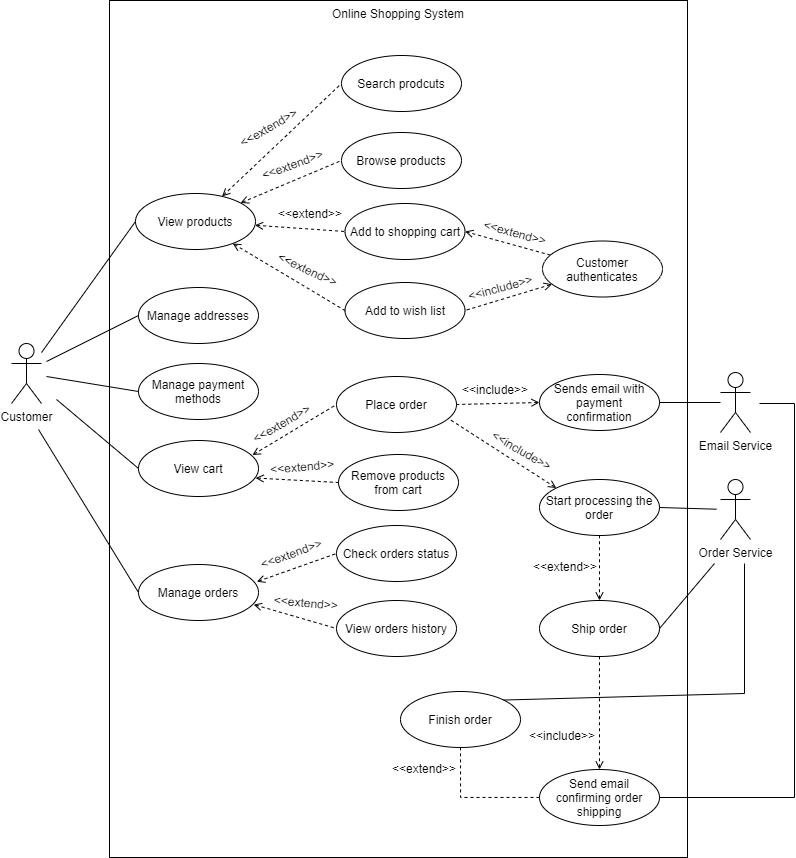

The diagram above was exported from draw.io. Its source (the exported page's mxGraphModel, read from the mxfile embedded in the PNG):
<mxGraphModel dx="1471" dy="844" grid="0" gridSize="10" guides="1" tooltips="1" connect="1" arrows="1" fold="1" page="1" pageScale="1" pageWidth="827" pageHeight="1169" math="0" shadow="0">
  <root>
    <mxCell id="drhPaOrm1WbmXI3Dsyiq-0" />
    <mxCell id="drhPaOrm1WbmXI3Dsyiq-1" parent="drhPaOrm1WbmXI3Dsyiq-0" />
    <mxCell id="kwjncbXidMHBhtvWzgLZ-0" value="Customer" style="shape=umlActor;verticalLabelPosition=bottom;verticalAlign=top;html=1;outlineConnect=0;" parent="drhPaOrm1WbmXI3Dsyiq-1" vertex="1">
      <mxGeometry x="137" y="371" width="30" height="60" as="geometry" />
    </mxCell>
    <mxCell id="kwjncbXidMHBhtvWzgLZ-2" value="Online Shopping System" style="rounded=0;whiteSpace=wrap;html=1;labelPosition=center;verticalLabelPosition=middle;align=center;verticalAlign=top;" parent="drhPaOrm1WbmXI3Dsyiq-1" vertex="1">
      <mxGeometry x="235" y="28" width="578" height="857" as="geometry" />
    </mxCell>
    <mxCell id="gxz594_oBvsIarmEQ465-5" style="edgeStyle=none;rounded=0;orthogonalLoop=1;jettySize=auto;html=1;entryX=0;entryY=0.5;entryDx=0;entryDy=0;endArrow=none;endFill=0;startArrow=open;startFill=0;dashed=1;" parent="drhPaOrm1WbmXI3Dsyiq-1" source="kwjncbXidMHBhtvWzgLZ-7" target="gxz594_oBvsIarmEQ465-0" edge="1">
      <mxGeometry relative="1" as="geometry" />
    </mxCell>
    <mxCell id="gxz594_oBvsIarmEQ465-6" style="edgeStyle=none;rounded=0;orthogonalLoop=1;jettySize=auto;html=1;entryX=0;entryY=0.5;entryDx=0;entryDy=0;endArrow=none;endFill=0;dashed=1;startArrow=open;startFill=0;" parent="drhPaOrm1WbmXI3Dsyiq-1" source="kwjncbXidMHBhtvWzgLZ-7" target="gxz594_oBvsIarmEQ465-1" edge="1">
      <mxGeometry relative="1" as="geometry" />
    </mxCell>
    <mxCell id="gxz594_oBvsIarmEQ465-8" style="edgeStyle=none;rounded=0;orthogonalLoop=1;jettySize=auto;html=1;entryX=0;entryY=0.5;entryDx=0;entryDy=0;endArrow=none;endFill=0;dashed=1;startArrow=open;startFill=0;" parent="drhPaOrm1WbmXI3Dsyiq-1" source="kwjncbXidMHBhtvWzgLZ-7" target="gxz594_oBvsIarmEQ465-3" edge="1">
      <mxGeometry relative="1" as="geometry" />
    </mxCell>
    <mxCell id="gxz594_oBvsIarmEQ465-9" style="edgeStyle=none;rounded=0;orthogonalLoop=1;jettySize=auto;html=1;entryX=0;entryY=0.5;entryDx=0;entryDy=0;endArrow=none;endFill=0;dashed=1;startArrow=open;startFill=0;" parent="drhPaOrm1WbmXI3Dsyiq-1" source="kwjncbXidMHBhtvWzgLZ-7" target="gxz594_oBvsIarmEQ465-4" edge="1">
      <mxGeometry relative="1" as="geometry" />
    </mxCell>
    <mxCell id="kwjncbXidMHBhtvWzgLZ-7" value="View products" style="ellipse;whiteSpace=wrap;html=1;verticalAlign=middle;" parent="drhPaOrm1WbmXI3Dsyiq-1" vertex="1">
      <mxGeometry x="261" y="221" width="120" height="56" as="geometry" />
    </mxCell>
    <mxCell id="gxz594_oBvsIarmEQ465-0" value="Search prodcuts" style="ellipse;whiteSpace=wrap;html=1;verticalAlign=middle;" parent="drhPaOrm1WbmXI3Dsyiq-1" vertex="1">
      <mxGeometry x="467" y="83" width="120" height="56" as="geometry" />
    </mxCell>
    <mxCell id="gxz594_oBvsIarmEQ465-1" value="Browse products" style="ellipse;whiteSpace=wrap;html=1;verticalAlign=middle;" parent="drhPaOrm1WbmXI3Dsyiq-1" vertex="1">
      <mxGeometry x="467" y="160" width="120" height="56" as="geometry" />
    </mxCell>
    <mxCell id="gxz594_oBvsIarmEQ465-3" value="Add to shopping cart" style="ellipse;whiteSpace=wrap;html=1;verticalAlign=middle;" parent="drhPaOrm1WbmXI3Dsyiq-1" vertex="1">
      <mxGeometry x="470.5" y="231" width="120" height="56" as="geometry" />
    </mxCell>
    <mxCell id="gxz594_oBvsIarmEQ465-4" value="Add to wish list" style="ellipse;whiteSpace=wrap;html=1;verticalAlign=middle;" parent="drhPaOrm1WbmXI3Dsyiq-1" vertex="1">
      <mxGeometry x="470.5" y="310" width="120" height="56" as="geometry" />
    </mxCell>
    <mxCell id="gxz594_oBvsIarmEQ465-10" value="&amp;lt;&amp;lt;extend&amp;gt;&amp;gt;" style="text;html=1;strokeColor=none;fillColor=none;align=center;verticalAlign=middle;whiteSpace=wrap;rounded=0;rotation=-30;" parent="drhPaOrm1WbmXI3Dsyiq-1" vertex="1">
      <mxGeometry x="374" y="145" width="40" height="19" as="geometry" />
    </mxCell>
    <mxCell id="gxz594_oBvsIarmEQ465-11" value="&amp;lt;&amp;lt;extend&amp;gt;&amp;gt;" style="text;html=1;strokeColor=none;fillColor=none;align=center;verticalAlign=middle;whiteSpace=wrap;rounded=0;rotation=-20;" parent="drhPaOrm1WbmXI3Dsyiq-1" vertex="1">
      <mxGeometry x="398" y="182" width="40" height="19" as="geometry" />
    </mxCell>
    <mxCell id="gxz594_oBvsIarmEQ465-13" value="&amp;lt;&amp;lt;extend&amp;gt;&amp;gt;" style="text;html=1;strokeColor=none;fillColor=none;align=center;verticalAlign=middle;whiteSpace=wrap;rounded=0;" parent="drhPaOrm1WbmXI3Dsyiq-1" vertex="1">
      <mxGeometry x="415.5" y="231" width="40" height="19" as="geometry" />
    </mxCell>
    <mxCell id="gxz594_oBvsIarmEQ465-15" value="&amp;lt;&amp;lt;extend&amp;gt;&amp;gt;" style="text;html=1;strokeColor=none;fillColor=none;align=center;verticalAlign=middle;whiteSpace=wrap;rounded=0;rotation=25;" parent="drhPaOrm1WbmXI3Dsyiq-1" vertex="1">
      <mxGeometry x="414" y="287" width="40" height="19" as="geometry" />
    </mxCell>
    <mxCell id="gxz594_oBvsIarmEQ465-20" style="edgeStyle=none;rounded=0;orthogonalLoop=1;jettySize=auto;html=1;entryX=1;entryY=0.5;entryDx=0;entryDy=0;dashed=1;startArrow=none;startFill=0;endArrow=open;endFill=0;" parent="drhPaOrm1WbmXI3Dsyiq-1" source="gxz594_oBvsIarmEQ465-16" target="gxz594_oBvsIarmEQ465-3" edge="1">
      <mxGeometry relative="1" as="geometry" />
    </mxCell>
    <mxCell id="gxz594_oBvsIarmEQ465-21" style="edgeStyle=none;rounded=0;orthogonalLoop=1;jettySize=auto;html=1;entryX=1;entryY=0.5;entryDx=0;entryDy=0;dashed=1;startArrow=open;startFill=0;endArrow=none;endFill=0;" parent="drhPaOrm1WbmXI3Dsyiq-1" source="gxz594_oBvsIarmEQ465-16" target="gxz594_oBvsIarmEQ465-4" edge="1">
      <mxGeometry relative="1" as="geometry" />
    </mxCell>
    <mxCell id="gxz594_oBvsIarmEQ465-16" value="Customer authenticates" style="ellipse;whiteSpace=wrap;html=1;verticalAlign=middle;" parent="drhPaOrm1WbmXI3Dsyiq-1" vertex="1">
      <mxGeometry x="668" y="268.5" width="120" height="56" as="geometry" />
    </mxCell>
    <mxCell id="gxz594_oBvsIarmEQ465-22" value="&amp;lt;&amp;lt;extend&amp;gt;&amp;gt;" style="text;html=1;strokeColor=none;fillColor=none;align=center;verticalAlign=middle;whiteSpace=wrap;rounded=0;rotation=15;" parent="drhPaOrm1WbmXI3Dsyiq-1" vertex="1">
      <mxGeometry x="621" y="250" width="40" height="19" as="geometry" />
    </mxCell>
    <mxCell id="gxz594_oBvsIarmEQ465-24" value="&amp;lt;&amp;lt;include&amp;gt;&amp;gt;" style="text;html=1;strokeColor=none;fillColor=none;align=center;verticalAlign=middle;whiteSpace=wrap;rounded=0;rotation=-15;" parent="drhPaOrm1WbmXI3Dsyiq-1" vertex="1">
      <mxGeometry x="606" y="305.5" width="40" height="19" as="geometry" />
    </mxCell>
    <mxCell id="9-jjLr1Lq5iyjwIA9d71-0" style="edgeStyle=none;rounded=0;orthogonalLoop=1;jettySize=auto;html=1;entryX=0;entryY=0.5;entryDx=0;entryDy=0;startArrow=none;startFill=0;endArrow=none;endFill=0;" parent="drhPaOrm1WbmXI3Dsyiq-1" source="kwjncbXidMHBhtvWzgLZ-0" target="kwjncbXidMHBhtvWzgLZ-7" edge="1">
      <mxGeometry relative="1" as="geometry" />
    </mxCell>
    <mxCell id="_x93AlWSjqtdMaaON8Sq-0" value="Sends email with payment&lt;br&gt;confirmation" style="ellipse;whiteSpace=wrap;html=1;verticalAlign=middle;" parent="drhPaOrm1WbmXI3Dsyiq-1" vertex="1">
      <mxGeometry x="665" y="402" width="120" height="56" as="geometry" />
    </mxCell>
    <mxCell id="h23kUhyegjk2dL5QXp_K-1" style="edgeStyle=none;rounded=0;orthogonalLoop=1;jettySize=auto;html=1;entryX=1;entryY=0.5;entryDx=0;entryDy=0;startArrow=none;startFill=0;endArrow=none;endFill=0;" parent="drhPaOrm1WbmXI3Dsyiq-1" source="h23kUhyegjk2dL5QXp_K-0" target="_x93AlWSjqtdMaaON8Sq-0" edge="1">
      <mxGeometry relative="1" as="geometry" />
    </mxCell>
    <mxCell id="h23kUhyegjk2dL5QXp_K-0" value="Email Service" style="shape=umlActor;verticalLabelPosition=bottom;verticalAlign=top;html=1;outlineConnect=0;" parent="drhPaOrm1WbmXI3Dsyiq-1" vertex="1">
      <mxGeometry x="846" y="400" width="30" height="60" as="geometry" />
    </mxCell>
    <mxCell id="4bsugZ2j2gw0YHu0j8Bp-0" value="Manage addresses" style="ellipse;whiteSpace=wrap;html=1;verticalAlign=middle;" vertex="1" parent="drhPaOrm1WbmXI3Dsyiq-1">
      <mxGeometry x="264" y="315" width="120" height="56" as="geometry" />
    </mxCell>
    <mxCell id="4bsugZ2j2gw0YHu0j8Bp-1" value="Manage payment methods" style="ellipse;whiteSpace=wrap;html=1;verticalAlign=middle;" vertex="1" parent="drhPaOrm1WbmXI3Dsyiq-1">
      <mxGeometry x="264" y="391" width="120" height="56" as="geometry" />
    </mxCell>
    <mxCell id="4bsugZ2j2gw0YHu0j8Bp-2" style="edgeStyle=none;rounded=0;orthogonalLoop=1;jettySize=auto;html=1;entryX=0;entryY=0.5;entryDx=0;entryDy=0;startArrow=none;startFill=0;endArrow=none;endFill=0;" edge="1" parent="drhPaOrm1WbmXI3Dsyiq-1" target="4bsugZ2j2gw0YHu0j8Bp-0">
      <mxGeometry relative="1" as="geometry">
        <mxPoint x="172" y="389" as="sourcePoint" />
        <mxPoint x="270.9999999999991" y="578.9999999999998" as="targetPoint" />
      </mxGeometry>
    </mxCell>
    <mxCell id="4bsugZ2j2gw0YHu0j8Bp-3" style="edgeStyle=none;rounded=0;orthogonalLoop=1;jettySize=auto;html=1;entryX=0;entryY=0.5;entryDx=0;entryDy=0;startArrow=none;startFill=0;endArrow=none;endFill=0;" edge="1" parent="drhPaOrm1WbmXI3Dsyiq-1" target="4bsugZ2j2gw0YHu0j8Bp-1">
      <mxGeometry relative="1" as="geometry">
        <mxPoint x="172" y="404" as="sourcePoint" />
        <mxPoint x="273.9999999999991" y="678" as="targetPoint" />
      </mxGeometry>
    </mxCell>
    <mxCell id="4bsugZ2j2gw0YHu0j8Bp-4" value="View cart" style="ellipse;whiteSpace=wrap;html=1;verticalAlign=middle;" vertex="1" parent="drhPaOrm1WbmXI3Dsyiq-1">
      <mxGeometry x="264" y="468" width="120" height="56" as="geometry" />
    </mxCell>
    <mxCell id="4bsugZ2j2gw0YHu0j8Bp-5" value="Place order" style="ellipse;whiteSpace=wrap;html=1;verticalAlign=middle;" vertex="1" parent="drhPaOrm1WbmXI3Dsyiq-1">
      <mxGeometry x="462" y="404" width="120" height="56" as="geometry" />
    </mxCell>
    <mxCell id="4bsugZ2j2gw0YHu0j8Bp-6" style="edgeStyle=none;rounded=0;orthogonalLoop=1;jettySize=auto;html=1;entryX=0;entryY=0.5;entryDx=0;entryDy=0;endArrow=none;endFill=0;startArrow=open;startFill=0;dashed=1;exitX=0.949;exitY=0.26;exitDx=0;exitDy=0;exitPerimeter=0;" edge="1" parent="drhPaOrm1WbmXI3Dsyiq-1" source="4bsugZ2j2gw0YHu0j8Bp-4" target="4bsugZ2j2gw0YHu0j8Bp-5">
      <mxGeometry relative="1" as="geometry">
        <mxPoint x="379" y="481" as="sourcePoint" />
        <mxPoint x="440.9999999999977" y="478" as="targetPoint" />
      </mxGeometry>
    </mxCell>
    <mxCell id="4bsugZ2j2gw0YHu0j8Bp-7" value="&amp;lt;&amp;lt;extend&amp;gt;&amp;gt;" style="text;html=1;strokeColor=none;fillColor=none;align=center;verticalAlign=middle;whiteSpace=wrap;rounded=0;rotation=-30;" vertex="1" parent="drhPaOrm1WbmXI3Dsyiq-1">
      <mxGeometry x="387" y="441" width="40" height="19" as="geometry" />
    </mxCell>
    <mxCell id="4bsugZ2j2gw0YHu0j8Bp-8" style="edgeStyle=none;rounded=0;orthogonalLoop=1;jettySize=auto;html=1;entryX=0;entryY=0.5;entryDx=0;entryDy=0;startArrow=none;startFill=0;endArrow=none;endFill=0;" edge="1" parent="drhPaOrm1WbmXI3Dsyiq-1" target="4bsugZ2j2gw0YHu0j8Bp-4">
      <mxGeometry relative="1" as="geometry">
        <mxPoint x="182" y="427" as="sourcePoint" />
        <mxPoint x="273.9999999999991" y="762" as="targetPoint" />
      </mxGeometry>
    </mxCell>
    <mxCell id="4bsugZ2j2gw0YHu0j8Bp-9" value="Manage orders" style="ellipse;whiteSpace=wrap;html=1;verticalAlign=middle;" vertex="1" parent="drhPaOrm1WbmXI3Dsyiq-1">
      <mxGeometry x="264" y="592" width="120" height="56" as="geometry" />
    </mxCell>
    <mxCell id="4bsugZ2j2gw0YHu0j8Bp-10" value="Remove products from cart" style="ellipse;whiteSpace=wrap;html=1;verticalAlign=middle;" vertex="1" parent="drhPaOrm1WbmXI3Dsyiq-1">
      <mxGeometry x="464" y="482" width="120" height="56" as="geometry" />
    </mxCell>
    <mxCell id="4bsugZ2j2gw0YHu0j8Bp-11" style="edgeStyle=none;rounded=0;orthogonalLoop=1;jettySize=auto;html=1;entryX=0;entryY=0.5;entryDx=0;entryDy=0;endArrow=none;endFill=0;startArrow=open;startFill=0;dashed=1;exitX=0.976;exitY=0.67;exitDx=0;exitDy=0;exitPerimeter=0;" edge="1" parent="drhPaOrm1WbmXI3Dsyiq-1" source="4bsugZ2j2gw0YHu0j8Bp-4" target="4bsugZ2j2gw0YHu0j8Bp-10">
      <mxGeometry relative="1" as="geometry">
        <mxPoint x="394.0000000000009" y="505.9999999999998" as="sourcePoint" />
        <mxPoint x="472.00000000000045" y="442" as="targetPoint" />
      </mxGeometry>
    </mxCell>
    <mxCell id="4bsugZ2j2gw0YHu0j8Bp-12" value="&amp;lt;&amp;lt;extend&amp;gt;&amp;gt;" style="text;html=1;strokeColor=none;fillColor=none;align=center;verticalAlign=middle;whiteSpace=wrap;rounded=0;rotation=-5;" vertex="1" parent="drhPaOrm1WbmXI3Dsyiq-1">
      <mxGeometry x="408" y="484" width="40" height="19" as="geometry" />
    </mxCell>
    <mxCell id="4bsugZ2j2gw0YHu0j8Bp-13" style="edgeStyle=none;rounded=0;orthogonalLoop=1;jettySize=auto;html=1;entryX=0;entryY=0.5;entryDx=0;entryDy=0;startArrow=none;startFill=0;endArrow=none;endFill=0;" edge="1" parent="drhPaOrm1WbmXI3Dsyiq-1" target="4bsugZ2j2gw0YHu0j8Bp-9">
      <mxGeometry relative="1" as="geometry">
        <mxPoint x="164" y="457" as="sourcePoint" />
        <mxPoint x="270.9999999999991" y="853.9999999999998" as="targetPoint" />
      </mxGeometry>
    </mxCell>
    <mxCell id="4bsugZ2j2gw0YHu0j8Bp-14" value="Check orders status" style="ellipse;whiteSpace=wrap;html=1;verticalAlign=middle;" vertex="1" parent="drhPaOrm1WbmXI3Dsyiq-1">
      <mxGeometry x="462" y="553" width="120" height="56" as="geometry" />
    </mxCell>
    <mxCell id="4bsugZ2j2gw0YHu0j8Bp-15" style="edgeStyle=none;rounded=0;orthogonalLoop=1;jettySize=auto;html=1;entryX=0;entryY=0.5;entryDx=0;entryDy=0;endArrow=none;endFill=0;startArrow=open;startFill=0;dashed=1;exitX=0.986;exitY=0.308;exitDx=0;exitDy=0;exitPerimeter=0;" edge="1" parent="drhPaOrm1WbmXI3Dsyiq-1" source="4bsugZ2j2gw0YHu0j8Bp-9" target="4bsugZ2j2gw0YHu0j8Bp-14">
      <mxGeometry relative="1" as="geometry">
        <mxPoint x="332.6" y="599.44" as="sourcePoint" />
        <mxPoint x="415.40000000000043" y="550" as="targetPoint" />
      </mxGeometry>
    </mxCell>
    <mxCell id="4bsugZ2j2gw0YHu0j8Bp-16" value="&amp;lt;&amp;lt;extend&amp;gt;&amp;gt;" style="text;html=1;strokeColor=none;fillColor=none;align=center;verticalAlign=middle;whiteSpace=wrap;rounded=0;rotation=-20;" vertex="1" parent="drhPaOrm1WbmXI3Dsyiq-1">
      <mxGeometry x="397" y="571.5" width="40" height="19" as="geometry" />
    </mxCell>
    <mxCell id="4bsugZ2j2gw0YHu0j8Bp-17" value="View orders history" style="ellipse;whiteSpace=wrap;html=1;verticalAlign=middle;" vertex="1" parent="drhPaOrm1WbmXI3Dsyiq-1">
      <mxGeometry x="462" y="628" width="120" height="56" as="geometry" />
    </mxCell>
    <mxCell id="4bsugZ2j2gw0YHu0j8Bp-18" style="edgeStyle=none;rounded=0;orthogonalLoop=1;jettySize=auto;html=1;entryX=0;entryY=0.5;entryDx=0;entryDy=0;endArrow=none;endFill=0;startArrow=open;startFill=0;dashed=1;exitX=0.96;exitY=0.715;exitDx=0;exitDy=0;exitPerimeter=0;" edge="1" parent="drhPaOrm1WbmXI3Dsyiq-1" source="4bsugZ2j2gw0YHu0j8Bp-9" target="4bsugZ2j2gw0YHu0j8Bp-17">
      <mxGeometry relative="1" as="geometry">
        <mxPoint x="392.31999999999994" y="619.2479999999998" as="sourcePoint" />
        <mxPoint x="472.00000000000045" y="591" as="targetPoint" />
      </mxGeometry>
    </mxCell>
    <mxCell id="4bsugZ2j2gw0YHu0j8Bp-19" value="&amp;lt;&amp;lt;extend&amp;gt;&amp;gt;" style="text;html=1;strokeColor=none;fillColor=none;align=center;verticalAlign=middle;whiteSpace=wrap;rounded=0;rotation=5;" vertex="1" parent="drhPaOrm1WbmXI3Dsyiq-1">
      <mxGeometry x="412" y="620" width="40" height="19" as="geometry" />
    </mxCell>
    <mxCell id="4bsugZ2j2gw0YHu0j8Bp-20" value="&amp;lt;&amp;lt;include&amp;gt;&amp;gt;" style="text;html=1;strokeColor=none;fillColor=none;align=center;verticalAlign=middle;whiteSpace=wrap;rounded=0;rotation=0;" vertex="1" parent="drhPaOrm1WbmXI3Dsyiq-1">
      <mxGeometry x="601" y="407" width="40" height="19" as="geometry" />
    </mxCell>
    <mxCell id="4bsugZ2j2gw0YHu0j8Bp-21" style="edgeStyle=none;rounded=0;orthogonalLoop=1;jettySize=auto;html=1;entryX=1;entryY=0.5;entryDx=0;entryDy=0;dashed=1;startArrow=open;startFill=0;endArrow=none;endFill=0;exitX=0;exitY=0.5;exitDx=0;exitDy=0;" edge="1" parent="drhPaOrm1WbmXI3Dsyiq-1" source="_x93AlWSjqtdMaaON8Sq-0" target="4bsugZ2j2gw0YHu0j8Bp-5">
      <mxGeometry relative="1" as="geometry">
        <mxPoint x="687.6034776612858" y="321.69493135840617" as="sourcePoint" />
        <mxPoint x="600.4999999999993" y="348" as="targetPoint" />
      </mxGeometry>
    </mxCell>
    <mxCell id="4bsugZ2j2gw0YHu0j8Bp-23" value="Order Service" style="shape=umlActor;verticalLabelPosition=bottom;verticalAlign=top;html=1;outlineConnect=0;" vertex="1" parent="drhPaOrm1WbmXI3Dsyiq-1">
      <mxGeometry x="846" y="507" width="30" height="60" as="geometry" />
    </mxCell>
    <mxCell id="4bsugZ2j2gw0YHu0j8Bp-24" value="Start processing the order" style="ellipse;whiteSpace=wrap;html=1;verticalAlign=middle;" vertex="1" parent="drhPaOrm1WbmXI3Dsyiq-1">
      <mxGeometry x="665" y="507" width="120" height="56" as="geometry" />
    </mxCell>
    <mxCell id="4bsugZ2j2gw0YHu0j8Bp-26" style="edgeStyle=none;rounded=0;orthogonalLoop=1;jettySize=auto;html=1;entryX=1;entryY=0.5;entryDx=0;entryDy=0;startArrow=none;startFill=0;endArrow=none;endFill=0;" edge="1" parent="drhPaOrm1WbmXI3Dsyiq-1" target="4bsugZ2j2gw0YHu0j8Bp-24">
      <mxGeometry relative="1" as="geometry">
        <mxPoint x="842" y="536.71" as="sourcePoint" />
        <mxPoint x="781" y="536.71" as="targetPoint" />
      </mxGeometry>
    </mxCell>
    <mxCell id="4bsugZ2j2gw0YHu0j8Bp-27" style="edgeStyle=none;rounded=0;orthogonalLoop=1;jettySize=auto;html=1;entryX=0.945;entryY=0.768;entryDx=0;entryDy=0;dashed=1;startArrow=open;startFill=0;endArrow=none;endFill=0;exitX=0;exitY=0;exitDx=0;exitDy=0;entryPerimeter=0;" edge="1" parent="drhPaOrm1WbmXI3Dsyiq-1" source="4bsugZ2j2gw0YHu0j8Bp-24" target="4bsugZ2j2gw0YHu0j8Bp-5">
      <mxGeometry relative="1" as="geometry">
        <mxPoint x="675" y="440" as="sourcePoint" />
        <mxPoint x="592" y="442" as="targetPoint" />
      </mxGeometry>
    </mxCell>
    <mxCell id="4bsugZ2j2gw0YHu0j8Bp-28" value="&amp;lt;&amp;lt;include&amp;gt;&amp;gt;" style="text;html=1;strokeColor=none;fillColor=none;align=center;verticalAlign=middle;whiteSpace=wrap;rounded=0;rotation=30;" vertex="1" parent="drhPaOrm1WbmXI3Dsyiq-1">
      <mxGeometry x="628" y="468" width="40" height="19" as="geometry" />
    </mxCell>
    <mxCell id="4bsugZ2j2gw0YHu0j8Bp-29" value="Ship order" style="ellipse;whiteSpace=wrap;html=1;verticalAlign=middle;" vertex="1" parent="drhPaOrm1WbmXI3Dsyiq-1">
      <mxGeometry x="665" y="628" width="120" height="56" as="geometry" />
    </mxCell>
    <mxCell id="4bsugZ2j2gw0YHu0j8Bp-30" style="edgeStyle=none;rounded=0;orthogonalLoop=1;jettySize=auto;html=1;entryX=1;entryY=0.5;entryDx=0;entryDy=0;startArrow=none;startFill=0;endArrow=none;endFill=0;" edge="1" parent="drhPaOrm1WbmXI3Dsyiq-1" target="4bsugZ2j2gw0YHu0j8Bp-29">
      <mxGeometry relative="1" as="geometry">
        <mxPoint x="840" y="591" as="sourcePoint" />
        <mxPoint x="794.9999999999998" y="545" as="targetPoint" />
      </mxGeometry>
    </mxCell>
    <mxCell id="4bsugZ2j2gw0YHu0j8Bp-33" style="edgeStyle=none;rounded=0;orthogonalLoop=1;jettySize=auto;html=1;entryX=0.5;entryY=1;entryDx=0;entryDy=0;dashed=1;startArrow=open;startFill=0;endArrow=none;endFill=0;exitX=0.5;exitY=0;exitDx=0;exitDy=0;" edge="1" parent="drhPaOrm1WbmXI3Dsyiq-1" source="4bsugZ2j2gw0YHu0j8Bp-29" target="4bsugZ2j2gw0YHu0j8Bp-24">
      <mxGeometry relative="1" as="geometry">
        <mxPoint x="725" y="635" as="sourcePoint" />
        <mxPoint x="585.4000000000001" y="457.00800000000004" as="targetPoint" />
      </mxGeometry>
    </mxCell>
    <mxCell id="4bsugZ2j2gw0YHu0j8Bp-35" value="&amp;lt;&amp;lt;extend&amp;gt;&amp;gt;" style="text;html=1;strokeColor=none;fillColor=none;align=center;verticalAlign=middle;whiteSpace=wrap;rounded=0;rotation=0;" vertex="1" parent="drhPaOrm1WbmXI3Dsyiq-1">
      <mxGeometry x="671" y="584" width="40" height="19" as="geometry" />
    </mxCell>
    <mxCell id="4bsugZ2j2gw0YHu0j8Bp-36" value="Finish order" style="ellipse;whiteSpace=wrap;html=1;verticalAlign=middle;" vertex="1" parent="drhPaOrm1WbmXI3Dsyiq-1">
      <mxGeometry x="526" y="719" width="120" height="56" as="geometry" />
    </mxCell>
    <mxCell id="4bsugZ2j2gw0YHu0j8Bp-37" style="edgeStyle=none;rounded=0;orthogonalLoop=1;jettySize=auto;html=1;entryX=1;entryY=0;entryDx=0;entryDy=0;startArrow=none;startFill=0;endArrow=none;endFill=0;" edge="1" parent="drhPaOrm1WbmXI3Dsyiq-1" target="4bsugZ2j2gw0YHu0j8Bp-36">
      <mxGeometry relative="1" as="geometry">
        <mxPoint x="870" y="591" as="sourcePoint" />
        <mxPoint x="795" y="666" as="targetPoint" />
        <Array as="points">
          <mxPoint x="870" y="721" />
        </Array>
      </mxGeometry>
    </mxCell>
    <mxCell id="4bsugZ2j2gw0YHu0j8Bp-38" style="edgeStyle=none;rounded=0;orthogonalLoop=1;jettySize=auto;html=1;entryX=0.5;entryY=1;entryDx=0;entryDy=0;dashed=1;startArrow=open;startFill=0;endArrow=none;endFill=0;exitX=0.5;exitY=0;exitDx=0;exitDy=0;" edge="1" parent="drhPaOrm1WbmXI3Dsyiq-1" source="4bsugZ2j2gw0YHu0j8Bp-41" target="4bsugZ2j2gw0YHu0j8Bp-29">
      <mxGeometry relative="1" as="geometry">
        <mxPoint x="735" y="638" as="sourcePoint" />
        <mxPoint x="735" y="573" as="targetPoint" />
      </mxGeometry>
    </mxCell>
    <mxCell id="4bsugZ2j2gw0YHu0j8Bp-39" value="&amp;lt;&amp;lt;include&amp;gt;&amp;gt;" style="text;html=1;strokeColor=none;fillColor=none;align=center;verticalAlign=middle;whiteSpace=wrap;rounded=0;rotation=0;" vertex="1" parent="drhPaOrm1WbmXI3Dsyiq-1">
      <mxGeometry x="668" y="753" width="40" height="19" as="geometry" />
    </mxCell>
    <mxCell id="4bsugZ2j2gw0YHu0j8Bp-45" style="edgeStyle=orthogonalEdgeStyle;rounded=0;orthogonalLoop=1;jettySize=auto;html=1;entryX=0.5;entryY=1;entryDx=0;entryDy=0;endArrow=none;endFill=0;dashed=1;" edge="1" parent="drhPaOrm1WbmXI3Dsyiq-1" source="4bsugZ2j2gw0YHu0j8Bp-41" target="4bsugZ2j2gw0YHu0j8Bp-36">
      <mxGeometry relative="1" as="geometry" />
    </mxCell>
    <mxCell id="4bsugZ2j2gw0YHu0j8Bp-41" value="Send email confirming order shipping" style="ellipse;whiteSpace=wrap;html=1;verticalAlign=middle;" vertex="1" parent="drhPaOrm1WbmXI3Dsyiq-1">
      <mxGeometry x="665" y="797" width="120" height="56" as="geometry" />
    </mxCell>
    <mxCell id="4bsugZ2j2gw0YHu0j8Bp-42" style="edgeStyle=none;rounded=0;orthogonalLoop=1;jettySize=auto;html=1;entryX=1;entryY=0.5;entryDx=0;entryDy=0;startArrow=none;startFill=0;endArrow=none;endFill=0;" edge="1" parent="drhPaOrm1WbmXI3Dsyiq-1" target="4bsugZ2j2gw0YHu0j8Bp-41">
      <mxGeometry relative="1" as="geometry">
        <mxPoint x="885" y="431" as="sourcePoint" />
        <mxPoint x="795" y="440" as="targetPoint" />
        <Array as="points">
          <mxPoint x="920" y="431" />
          <mxPoint x="920" y="825" />
        </Array>
      </mxGeometry>
    </mxCell>
    <mxCell id="4bsugZ2j2gw0YHu0j8Bp-46" value="&amp;lt;&amp;lt;extend&amp;gt;&amp;gt;" style="text;html=1;strokeColor=none;fillColor=none;align=center;verticalAlign=middle;whiteSpace=wrap;rounded=0;rotation=0;" vertex="1" parent="drhPaOrm1WbmXI3Dsyiq-1">
      <mxGeometry x="530" y="786" width="40" height="19" as="geometry" />
    </mxCell>
  </root>
</mxGraphModel>